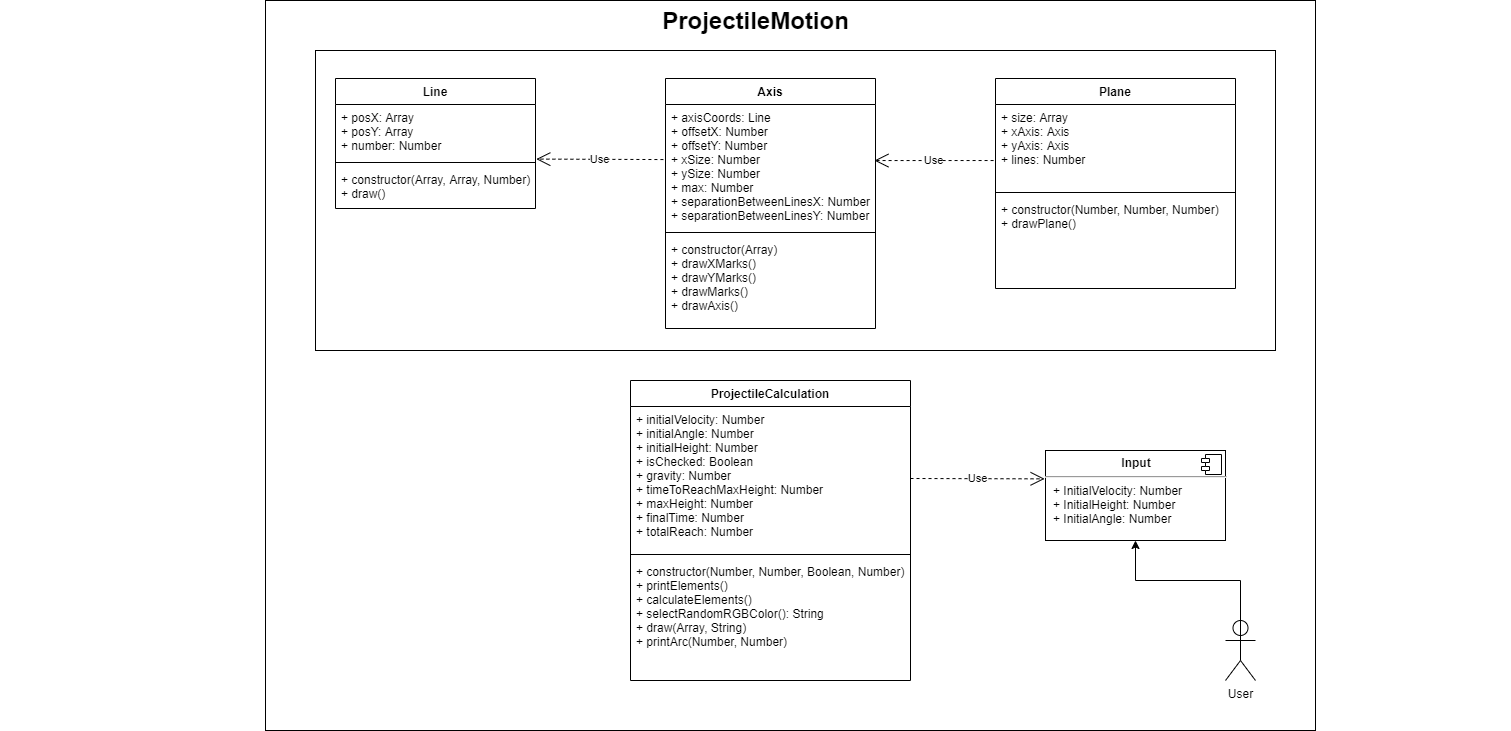

The diagram above was exported from draw.io. Its source (the exported page's mxGraphModel, read from the mxfile embedded in the PNG):
<mxGraphModel dx="1422" dy="794" grid="1" gridSize="10" guides="1" tooltips="1" connect="1" arrows="1" fold="1" page="1" pageScale="1.5" pageWidth="1169" pageHeight="826" background="none" math="0" shadow="0">
  <root>
    <mxCell id="0" style=";html=1;" />
    <mxCell id="1" style=";html=1;" parent="0" />
    <mxCell id="1672d66443f91eb5-23" value="ProjectileMotion" style="text;strokeColor=none;fillColor=none;html=1;fontSize=24;fontStyle=1;verticalAlign=middle;align=center;" parent="1" vertex="1">
      <mxGeometry x="215" y="30" width="1510" height="40" as="geometry" />
    </mxCell>
    <mxCell id="zbzwsCSAag53JLHMjw77-7" value="Axis" style="swimlane;fontStyle=1;align=center;verticalAlign=top;childLayout=stackLayout;horizontal=1;startSize=26;horizontalStack=0;resizeParent=1;resizeParentMax=0;resizeLast=0;collapsible=1;marginBottom=0;" vertex="1" parent="1">
      <mxGeometry x="880" y="108" width="210" height="250" as="geometry" />
    </mxCell>
    <mxCell id="zbzwsCSAag53JLHMjw77-8" value="+ axisCoords: Line&#10;+ offsetX: Number&#10;+ offsetY: Number&#10;+ xSize: Number&#10;+ ySize: Number&#10;+ max: Number&#10;+ separationBetweenLinesX: Number&#10;+ separationBetweenLinesY: Number" style="text;strokeColor=none;fillColor=none;align=left;verticalAlign=top;spacingLeft=4;spacingRight=4;overflow=hidden;rotatable=0;points=[[0,0.5],[1,0.5]];portConstraint=eastwest;" vertex="1" parent="zbzwsCSAag53JLHMjw77-7">
      <mxGeometry y="26" width="210" height="124" as="geometry" />
    </mxCell>
    <mxCell id="zbzwsCSAag53JLHMjw77-9" value="" style="line;strokeWidth=1;fillColor=none;align=left;verticalAlign=middle;spacingTop=-1;spacingLeft=3;spacingRight=3;rotatable=0;labelPosition=right;points=[];portConstraint=eastwest;" vertex="1" parent="zbzwsCSAag53JLHMjw77-7">
      <mxGeometry y="150" width="210" height="8" as="geometry" />
    </mxCell>
    <mxCell id="zbzwsCSAag53JLHMjw77-10" value="+ constructor(Array)&#10;+ drawXMarks()&#10;+ drawYMarks()&#10;+ drawMarks()&#10;+ drawAxis()" style="text;strokeColor=none;fillColor=none;align=left;verticalAlign=top;spacingLeft=4;spacingRight=4;overflow=hidden;rotatable=0;points=[[0,0.5],[1,0.5]];portConstraint=eastwest;" vertex="1" parent="zbzwsCSAag53JLHMjw77-7">
      <mxGeometry y="158" width="210" height="92" as="geometry" />
    </mxCell>
    <mxCell id="zbzwsCSAag53JLHMjw77-27" value="Use" style="endArrow=open;endSize=12;dashed=1;html=1;exitX=-0.008;exitY=0.667;exitDx=0;exitDy=0;exitPerimeter=0;entryX=0.995;entryY=0.452;entryDx=0;entryDy=0;entryPerimeter=0;" edge="1" parent="1" source="zbzwsCSAag53JLHMjw77-12" target="zbzwsCSAag53JLHMjw77-8">
      <mxGeometry width="160" relative="1" as="geometry">
        <mxPoint x="690" y="430" as="sourcePoint" />
        <mxPoint x="1100" y="190" as="targetPoint" />
      </mxGeometry>
    </mxCell>
    <mxCell id="zbzwsCSAag53JLHMjw77-28" value="Use" style="endArrow=open;endSize=12;dashed=1;html=1;entryX=1.004;entryY=1.011;entryDx=0;entryDy=0;entryPerimeter=0;exitX=-0.01;exitY=0.444;exitDx=0;exitDy=0;exitPerimeter=0;" edge="1" parent="1" source="zbzwsCSAag53JLHMjw77-8" target="zbzwsCSAag53JLHMjw77-4">
      <mxGeometry width="160" relative="1" as="geometry">
        <mxPoint x="870" y="190" as="sourcePoint" />
        <mxPoint x="850" y="430" as="targetPoint" />
      </mxGeometry>
    </mxCell>
    <mxCell id="zbzwsCSAag53JLHMjw77-11" value="Plane" style="swimlane;fontStyle=1;align=center;verticalAlign=top;childLayout=stackLayout;horizontal=1;startSize=26;horizontalStack=0;resizeParent=1;resizeParentMax=0;resizeLast=0;collapsible=1;marginBottom=0;" vertex="1" parent="1">
      <mxGeometry x="1210" y="108" width="240" height="210" as="geometry" />
    </mxCell>
    <mxCell id="zbzwsCSAag53JLHMjw77-12" value="+ size: Array&#10;+ xAxis: Axis&#10;+ yAxis: Axis&#10;+ lines: Number" style="text;strokeColor=none;fillColor=none;align=left;verticalAlign=top;spacingLeft=4;spacingRight=4;overflow=hidden;rotatable=0;points=[[0,0.5],[1,0.5]];portConstraint=eastwest;" vertex="1" parent="zbzwsCSAag53JLHMjw77-11">
      <mxGeometry y="26" width="240" height="84" as="geometry" />
    </mxCell>
    <mxCell id="zbzwsCSAag53JLHMjw77-13" value="" style="line;strokeWidth=1;fillColor=none;align=left;verticalAlign=middle;spacingTop=-1;spacingLeft=3;spacingRight=3;rotatable=0;labelPosition=right;points=[];portConstraint=eastwest;" vertex="1" parent="zbzwsCSAag53JLHMjw77-11">
      <mxGeometry y="110" width="240" height="8" as="geometry" />
    </mxCell>
    <mxCell id="zbzwsCSAag53JLHMjw77-14" value="+ constructor(Number, Number, Number)&#10;+ drawPlane()" style="text;strokeColor=none;fillColor=none;align=left;verticalAlign=top;spacingLeft=4;spacingRight=4;overflow=hidden;rotatable=0;points=[[0,0.5],[1,0.5]];portConstraint=eastwest;" vertex="1" parent="zbzwsCSAag53JLHMjw77-11">
      <mxGeometry y="118" width="240" height="92" as="geometry" />
    </mxCell>
    <mxCell id="zbzwsCSAag53JLHMjw77-3" value="Line" style="swimlane;fontStyle=1;align=center;verticalAlign=top;childLayout=stackLayout;horizontal=1;startSize=26;horizontalStack=0;resizeParent=1;resizeParentMax=0;resizeLast=0;collapsible=1;marginBottom=0;" vertex="1" parent="1">
      <mxGeometry x="550" y="108" width="200" height="130" as="geometry" />
    </mxCell>
    <mxCell id="zbzwsCSAag53JLHMjw77-4" value="+ posX: Array&#10;+ posY: Array&#10;+ number: Number" style="text;strokeColor=none;fillColor=none;align=left;verticalAlign=top;spacingLeft=4;spacingRight=4;overflow=hidden;rotatable=0;points=[[0,0.5],[1,0.5]];portConstraint=eastwest;" vertex="1" parent="zbzwsCSAag53JLHMjw77-3">
      <mxGeometry y="26" width="200" height="54" as="geometry" />
    </mxCell>
    <mxCell id="zbzwsCSAag53JLHMjw77-5" value="" style="line;strokeWidth=1;fillColor=none;align=left;verticalAlign=middle;spacingTop=-1;spacingLeft=3;spacingRight=3;rotatable=0;labelPosition=right;points=[];portConstraint=eastwest;" vertex="1" parent="zbzwsCSAag53JLHMjw77-3">
      <mxGeometry y="80" width="200" height="8" as="geometry" />
    </mxCell>
    <mxCell id="zbzwsCSAag53JLHMjw77-6" value="+ constructor(Array, Array, Number)&#10;+ draw()" style="text;strokeColor=none;fillColor=none;align=left;verticalAlign=top;spacingLeft=4;spacingRight=4;overflow=hidden;rotatable=0;points=[[0,0.5],[1,0.5]];portConstraint=eastwest;" vertex="1" parent="zbzwsCSAag53JLHMjw77-3">
      <mxGeometry y="88" width="200" height="42" as="geometry" />
    </mxCell>
    <mxCell id="zbzwsCSAag53JLHMjw77-29" value="" style="rounded=0;whiteSpace=wrap;html=1;fillColor=none;" vertex="1" parent="1">
      <mxGeometry x="530" y="80" width="960" height="300" as="geometry" />
    </mxCell>
    <mxCell id="zbzwsCSAag53JLHMjw77-32" value="" style="rounded=0;whiteSpace=wrap;html=1;fillColor=none;" vertex="1" parent="1">
      <mxGeometry x="480" y="30" width="1050" height="730" as="geometry" />
    </mxCell>
    <mxCell id="zbzwsCSAag53JLHMjw77-38" style="edgeStyle=orthogonalEdgeStyle;rounded=0;orthogonalLoop=1;jettySize=auto;html=1;exitX=0.5;exitY=0.5;exitDx=0;exitDy=0;exitPerimeter=0;" edge="1" parent="1" source="zbzwsCSAag53JLHMjw77-33" target="zbzwsCSAag53JLHMjw77-36">
      <mxGeometry relative="1" as="geometry" />
    </mxCell>
    <mxCell id="zbzwsCSAag53JLHMjw77-33" value="User" style="shape=umlActor;verticalLabelPosition=bottom;labelBackgroundColor=#ffffff;verticalAlign=top;html=1;outlineConnect=0;fillColor=none;" vertex="1" parent="1">
      <mxGeometry x="1440" y="650" width="30" height="60" as="geometry" />
    </mxCell>
    <mxCell id="zbzwsCSAag53JLHMjw77-36" value="&lt;p style=&quot;margin: 0px ; margin-top: 6px ; text-align: center&quot;&gt;&lt;b&gt;Input&lt;/b&gt;&lt;/p&gt;&lt;hr&gt;&lt;p style=&quot;margin: 0px ; margin-left: 8px&quot;&gt;+ InitialVelocity: Number&lt;br&gt;+ InitialHeight: Number&lt;/p&gt;&lt;p style=&quot;margin: 0px ; margin-left: 8px&quot;&gt;+ InitialAngle: Number&lt;/p&gt;" style="align=left;overflow=fill;html=1;dropTarget=0;fillColor=none;" vertex="1" parent="1">
      <mxGeometry x="1260" y="480" width="180" height="90" as="geometry" />
    </mxCell>
    <mxCell id="zbzwsCSAag53JLHMjw77-37" value="" style="shape=component;jettyWidth=8;jettyHeight=4;" vertex="1" parent="zbzwsCSAag53JLHMjw77-36">
      <mxGeometry x="1" width="20" height="20" relative="1" as="geometry">
        <mxPoint x="-24" y="4" as="offset" />
      </mxGeometry>
    </mxCell>
    <mxCell id="zbzwsCSAag53JLHMjw77-40" value="Use" style="endArrow=open;endSize=12;dashed=1;html=1;exitX=1;exitY=0.5;exitDx=0;exitDy=0;entryX=-0.005;entryY=0.315;entryDx=0;entryDy=0;entryPerimeter=0;" edge="1" parent="1" source="zbzwsCSAag53JLHMjw77-24" target="zbzwsCSAag53JLHMjw77-36">
      <mxGeometry width="160" relative="1" as="geometry">
        <mxPoint x="1000" y="450" as="sourcePoint" />
        <mxPoint x="1259" y="510" as="targetPoint" />
      </mxGeometry>
    </mxCell>
    <mxCell id="zbzwsCSAag53JLHMjw77-23" value="ProjectileCalculation" style="swimlane;fontStyle=1;align=center;verticalAlign=top;childLayout=stackLayout;horizontal=1;startSize=26;horizontalStack=0;resizeParent=1;resizeParentMax=0;resizeLast=0;collapsible=1;marginBottom=0;" vertex="1" parent="1">
      <mxGeometry x="845" y="410" width="280" height="300" as="geometry" />
    </mxCell>
    <mxCell id="zbzwsCSAag53JLHMjw77-24" value="+ initialVelocity: Number&#10;+ initialAngle: Number&#10;+ initialHeight: Number&#10;+ isChecked: Boolean&#10;+ gravity: Number&#10;+ timeToReachMaxHeight: Number&#10;+ maxHeight: Number&#10;+ finalTime: Number&#10;+ totalReach: Number" style="text;strokeColor=none;fillColor=none;align=left;verticalAlign=top;spacingLeft=4;spacingRight=4;overflow=hidden;rotatable=0;points=[[0,0.5],[1,0.5]];portConstraint=eastwest;" vertex="1" parent="zbzwsCSAag53JLHMjw77-23">
      <mxGeometry y="26" width="280" height="144" as="geometry" />
    </mxCell>
    <mxCell id="zbzwsCSAag53JLHMjw77-25" value="" style="line;strokeWidth=1;fillColor=none;align=left;verticalAlign=middle;spacingTop=-1;spacingLeft=3;spacingRight=3;rotatable=0;labelPosition=right;points=[];portConstraint=eastwest;" vertex="1" parent="zbzwsCSAag53JLHMjw77-23">
      <mxGeometry y="170" width="280" height="8" as="geometry" />
    </mxCell>
    <mxCell id="zbzwsCSAag53JLHMjw77-26" value="+ constructor(Number, Number, Boolean, Number)&#10;+ printElements()&#10;+ calculateElements()&#10;+ selectRandomRGBColor(): String&#10;+ draw(Array, String)&#10;+ printArc(Number, Number)" style="text;strokeColor=none;fillColor=none;align=left;verticalAlign=top;spacingLeft=4;spacingRight=4;overflow=hidden;rotatable=0;points=[[0,0.5],[1,0.5]];portConstraint=eastwest;" vertex="1" parent="zbzwsCSAag53JLHMjw77-23">
      <mxGeometry y="178" width="280" height="122" as="geometry" />
    </mxCell>
  </root>
</mxGraphModel>